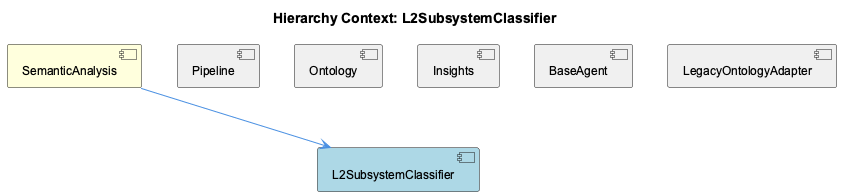

The diagram above was rendered by PlantUML. Its source (embedded in the PNG):
@startuml
!include _standard-style.puml

title Hierarchy Context: L2SubsystemClassifier

[SemanticAnalysis] as semantic_analysis #FFFFDD
[L2SubsystemClassifier] as l2_subsystem_classifier #LightBlue
[Pipeline] as pipeline #F0F0F0
[Ontology] as ontology #F0F0F0
[Insights] as insights #F0F0F0
[BaseAgent] as base_agent #F0F0F0
[LegacyOntologyAdapter] as legacy_ontology_adapter #F0F0F0

semantic_analysis --> l2_subsystem_classifier
pipeline -[hidden]- l2_subsystem_classifier
ontology -[hidden]- l2_subsystem_classifier
insights -[hidden]- l2_subsystem_classifier
base_agent -[hidden]- l2_subsystem_classifier
legacy_ontology_adapter -[hidden]- l2_subsystem_classifier

@enduml